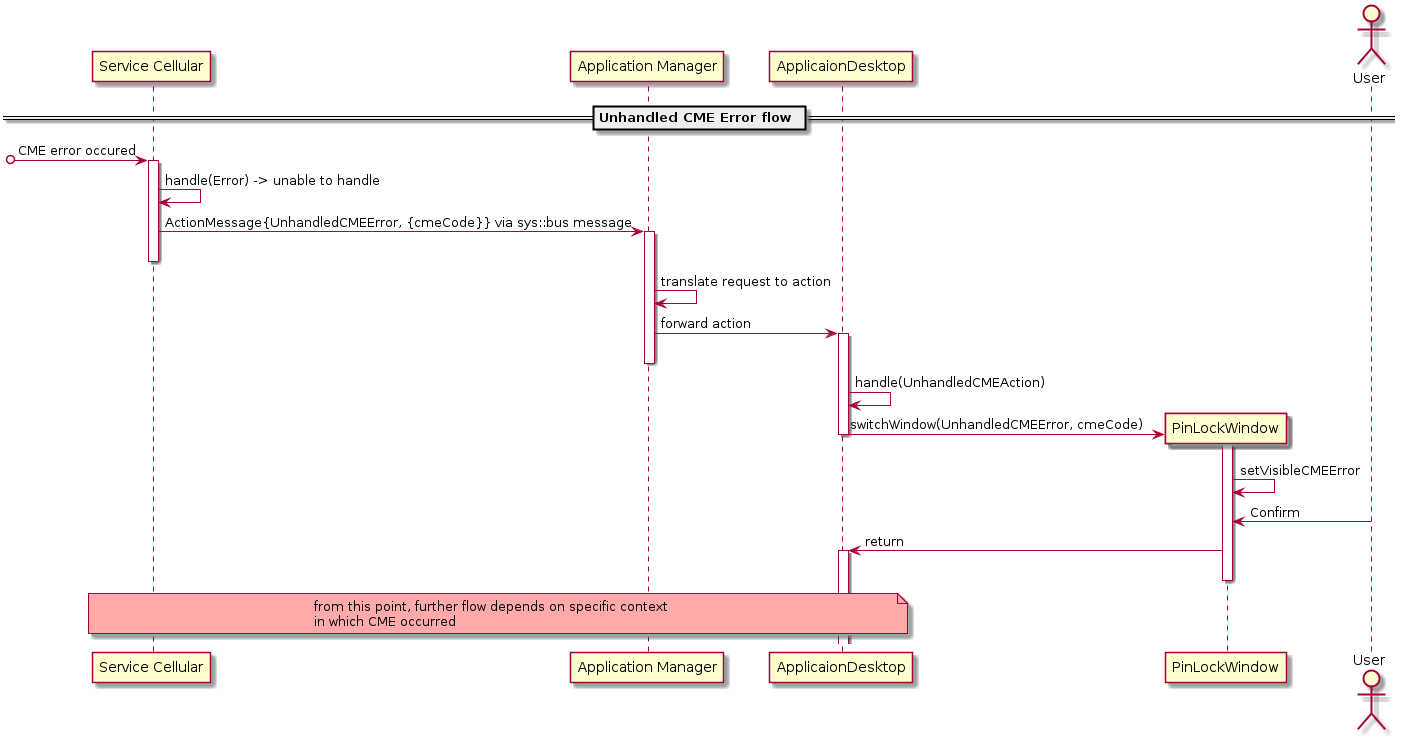

The diagram above was rendered by PlantUML. Its source (embedded in the PNG):
@startuml

participant "Service Cellular" as srvclr
participant "Application Manager" as appmgr
participant "ApplicaionDesktop" as appdsktp
participant "PinLockWindow" as pinwin
actor User

    == Unhandled CME Error flow ==

[o->srvclr : CME error occured
activate srvclr
srvclr -> srvclr : handle(Error) -> unable to handle
srvclr -> appmgr : ActionMessage{UnhandledCMEError, {cmeCode}} via sys::bus message
    activate appmgr
deactivate srvclr
    appmgr -> appmgr : translate request to action
    appmgr -> appdsktp : forward action
        activate appdsktp
    deactivate appmgr
        appdsktp -> appdsktp : handle(UnhandledCMEAction)

        appdsktp -> pinwin ** : switchWindow(UnhandledCMEError, cmeCode)
            activate pinwin
        deactivate appdsktp
            pinwin -> pinwin : setVisibleCMEError
            pinwin <- User : Confirm
        appdsktp <- pinwin : return
        activate appdsktp
            deactivate pinwin

note over srvclr, appdsktp #FFAAAA
    from this point, further flow depends on specific context
    in which CME occurred
end note

@enduml